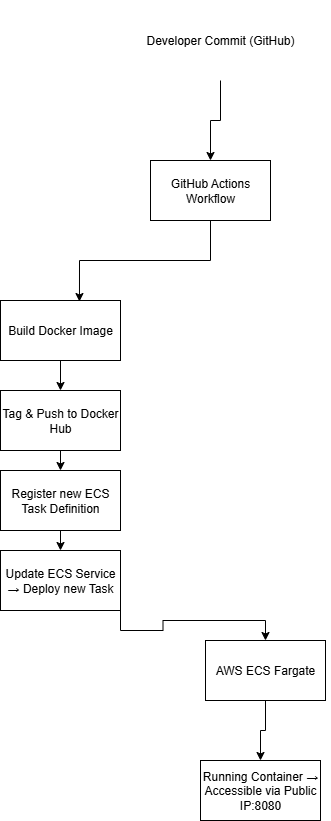

The diagram above was exported from draw.io. Its source (the exported page's mxGraphModel, read from the mxfile embedded in the PNG):
<mxGraphModel dx="2946" dy="1137" grid="1" gridSize="10" guides="1" tooltips="1" connect="1" arrows="1" fold="1" page="1" pageScale="1" pageWidth="850" pageHeight="1100" math="0" shadow="0">
  <root>
    <mxCell id="0" />
    <mxCell id="1" parent="0" />
    <mxCell id="2-ZqHBtMoiVqoY4rr9ny-12" style="edgeStyle=orthogonalEdgeStyle;rounded=0;orthogonalLoop=1;jettySize=auto;html=1;exitX=0.5;exitY=1;exitDx=0;exitDy=0;" edge="1" parent="1" source="2-ZqHBtMoiVqoY4rr9ny-3" target="2-ZqHBtMoiVqoY4rr9ny-5">
      <mxGeometry relative="1" as="geometry" />
    </mxCell>
    <mxCell id="2-ZqHBtMoiVqoY4rr9ny-3" value="Developer Commit (GitHub)" style="text;html=1;align=center;verticalAlign=middle;whiteSpace=wrap;rounded=0;" vertex="1" parent="1">
      <mxGeometry x="270" y="90" width="220" height="80" as="geometry" />
    </mxCell>
    <mxCell id="2-ZqHBtMoiVqoY4rr9ny-5" value="GitHub Actions Workflow" style="rounded=0;whiteSpace=wrap;html=1;" vertex="1" parent="1">
      <mxGeometry x="310" y="250" width="120" height="60" as="geometry" />
    </mxCell>
    <mxCell id="2-ZqHBtMoiVqoY4rr9ny-14" style="edgeStyle=orthogonalEdgeStyle;rounded=0;orthogonalLoop=1;jettySize=auto;html=1;exitX=0.5;exitY=1;exitDx=0;exitDy=0;entryX=0.5;entryY=0;entryDx=0;entryDy=0;" edge="1" parent="1" source="2-ZqHBtMoiVqoY4rr9ny-6" target="2-ZqHBtMoiVqoY4rr9ny-7">
      <mxGeometry relative="1" as="geometry" />
    </mxCell>
    <mxCell id="2-ZqHBtMoiVqoY4rr9ny-6" value="Build Docker Image" style="rounded=0;whiteSpace=wrap;html=1;" vertex="1" parent="1">
      <mxGeometry x="160" y="390" width="120" height="60" as="geometry" />
    </mxCell>
    <mxCell id="2-ZqHBtMoiVqoY4rr9ny-15" style="edgeStyle=orthogonalEdgeStyle;rounded=0;orthogonalLoop=1;jettySize=auto;html=1;exitX=0.5;exitY=1;exitDx=0;exitDy=0;entryX=0.5;entryY=0;entryDx=0;entryDy=0;" edge="1" parent="1" source="2-ZqHBtMoiVqoY4rr9ny-7" target="2-ZqHBtMoiVqoY4rr9ny-8">
      <mxGeometry relative="1" as="geometry" />
    </mxCell>
    <mxCell id="2-ZqHBtMoiVqoY4rr9ny-7" value="Tag &amp;amp; Push to Docker Hub" style="rounded=0;whiteSpace=wrap;html=1;" vertex="1" parent="1">
      <mxGeometry x="160" y="480" width="120" height="60" as="geometry" />
    </mxCell>
    <mxCell id="2-ZqHBtMoiVqoY4rr9ny-16" style="edgeStyle=orthogonalEdgeStyle;rounded=0;orthogonalLoop=1;jettySize=auto;html=1;exitX=0.5;exitY=1;exitDx=0;exitDy=0;entryX=0.5;entryY=0;entryDx=0;entryDy=0;" edge="1" parent="1" source="2-ZqHBtMoiVqoY4rr9ny-8" target="2-ZqHBtMoiVqoY4rr9ny-9">
      <mxGeometry relative="1" as="geometry" />
    </mxCell>
    <mxCell id="2-ZqHBtMoiVqoY4rr9ny-8" value="Register new ECS Task Definition" style="rounded=0;whiteSpace=wrap;html=1;" vertex="1" parent="1">
      <mxGeometry x="160" y="560" width="120" height="60" as="geometry" />
    </mxCell>
    <mxCell id="2-ZqHBtMoiVqoY4rr9ny-17" style="edgeStyle=orthogonalEdgeStyle;rounded=0;orthogonalLoop=1;jettySize=auto;html=1;exitX=1;exitY=1;exitDx=0;exitDy=0;" edge="1" parent="1" source="2-ZqHBtMoiVqoY4rr9ny-9" target="2-ZqHBtMoiVqoY4rr9ny-10">
      <mxGeometry relative="1" as="geometry" />
    </mxCell>
    <mxCell id="2-ZqHBtMoiVqoY4rr9ny-9" value="Update ECS Service → Deploy new Task" style="rounded=0;whiteSpace=wrap;html=1;" vertex="1" parent="1">
      <mxGeometry x="160" y="640" width="120" height="60" as="geometry" />
    </mxCell>
    <mxCell id="2-ZqHBtMoiVqoY4rr9ny-18" style="edgeStyle=orthogonalEdgeStyle;rounded=0;orthogonalLoop=1;jettySize=auto;html=1;exitX=0.5;exitY=1;exitDx=0;exitDy=0;" edge="1" parent="1" source="2-ZqHBtMoiVqoY4rr9ny-10" target="2-ZqHBtMoiVqoY4rr9ny-11">
      <mxGeometry relative="1" as="geometry" />
    </mxCell>
    <mxCell id="2-ZqHBtMoiVqoY4rr9ny-10" value="AWS ECS Fargate" style="rounded=0;whiteSpace=wrap;html=1;" vertex="1" parent="1">
      <mxGeometry x="365" y="730" width="120" height="60" as="geometry" />
    </mxCell>
    <mxCell id="2-ZqHBtMoiVqoY4rr9ny-11" value="Running Container → Accessible via Public IP:8080" style="rounded=0;whiteSpace=wrap;html=1;" vertex="1" parent="1">
      <mxGeometry x="360" y="850" width="120" height="60" as="geometry" />
    </mxCell>
    <mxCell id="2-ZqHBtMoiVqoY4rr9ny-13" style="edgeStyle=orthogonalEdgeStyle;rounded=0;orthogonalLoop=1;jettySize=auto;html=1;exitX=0.5;exitY=1;exitDx=0;exitDy=0;entryX=0.658;entryY=0.017;entryDx=0;entryDy=0;entryPerimeter=0;" edge="1" parent="1" source="2-ZqHBtMoiVqoY4rr9ny-5" target="2-ZqHBtMoiVqoY4rr9ny-6">
      <mxGeometry relative="1" as="geometry" />
    </mxCell>
  </root>
</mxGraphModel>